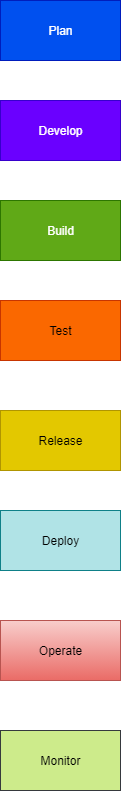

The diagram above was exported from draw.io. Its source (the exported page's mxGraphModel, read from the mxfile embedded in the PNG):
<mxGraphModel dx="1584" dy="827" grid="1" gridSize="10" guides="1" tooltips="1" connect="1" arrows="1" fold="1" page="1" pageScale="1" pageWidth="827" pageHeight="1169" math="0" shadow="0">
  <root>
    <mxCell id="0" />
    <mxCell id="1" parent="0" />
    <mxCell id="5hAAkCnWMyMg764mAhl6-1" value="Release" style="rounded=0;whiteSpace=wrap;html=1;fillColor=#e3c800;fontColor=#000000;strokeColor=#B09500;" vertex="1" parent="1">
      <mxGeometry x="300" y="470" width="120" height="60" as="geometry" />
    </mxCell>
    <mxCell id="5hAAkCnWMyMg764mAhl6-2" value="Test" style="rounded=0;whiteSpace=wrap;html=1;fillColor=#fa6800;fontColor=#000000;strokeColor=#C73500;" vertex="1" parent="1">
      <mxGeometry x="300" y="360" width="120" height="60" as="geometry" />
    </mxCell>
    <mxCell id="5hAAkCnWMyMg764mAhl6-3" value="Build" style="rounded=0;whiteSpace=wrap;html=1;fillColor=#60a917;fontColor=#ffffff;strokeColor=#2D7600;" vertex="1" parent="1">
      <mxGeometry x="300" y="260" width="120" height="60" as="geometry" />
    </mxCell>
    <mxCell id="5hAAkCnWMyMg764mAhl6-4" value="Develop" style="rounded=0;whiteSpace=wrap;html=1;fillColor=#6a00ff;fontColor=#ffffff;strokeColor=#3700CC;" vertex="1" parent="1">
      <mxGeometry x="300" y="160" width="120" height="60" as="geometry" />
    </mxCell>
    <mxCell id="5hAAkCnWMyMg764mAhl6-5" value="Plan" style="rounded=0;whiteSpace=wrap;html=1;fillColor=#0050ef;fontColor=#ffffff;strokeColor=#001DBC;" vertex="1" parent="1">
      <mxGeometry x="300" y="60" width="120" height="60" as="geometry" />
    </mxCell>
    <mxCell id="5hAAkCnWMyMg764mAhl6-6" value="Deploy" style="rounded=0;whiteSpace=wrap;html=1;fillColor=#b0e3e6;strokeColor=#0e8088;" vertex="1" parent="1">
      <mxGeometry x="300" y="570" width="120" height="60" as="geometry" />
    </mxCell>
    <mxCell id="5hAAkCnWMyMg764mAhl6-7" value="Operate" style="rounded=0;whiteSpace=wrap;html=1;fillColor=#f8cecc;gradientColor=#ea6b66;strokeColor=#b85450;" vertex="1" parent="1">
      <mxGeometry x="300" y="680" width="120" height="60" as="geometry" />
    </mxCell>
    <mxCell id="5hAAkCnWMyMg764mAhl6-8" value="Monitor" style="rounded=0;whiteSpace=wrap;html=1;fillColor=#cdeb8b;strokeColor=#36393d;" vertex="1" parent="1">
      <mxGeometry x="300" y="790" width="120" height="60" as="geometry" />
    </mxCell>
  </root>
</mxGraphModel>